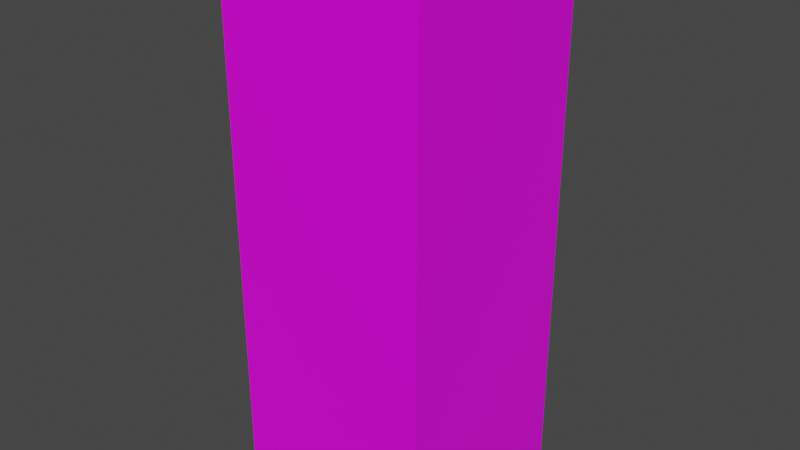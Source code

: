 # Source: apartmentB_6_4F.blend  (saved by Blender 3.1.7; exported with 4.5.12 LTS)
import bpy
from mathutils import Matrix  # noqa: F401  (used for matrix-valued properties, if any)

bpy.ops.wm.read_factory_settings(use_empty=True)
scene = bpy.context.scene
scene.name = 'Scene'

# ---- collections
col_collection = bpy.data.collections.new('Collection'); scene.collection.children.link(col_collection)

# ---- images (referenced by path relative to the original .blend; pixels are not part of the script)
import os
ASSET_DIR = os.environ.get("B2B_ASSET_DIR", "")  # directory of the original .blend (textures are referenced by path, not embedded)
HERE = os.path.dirname(os.path.abspath(__file__))  # packed textures are extracted next to this script under _unpacked/

def load_image(name, relpath, width, height, colorspace="sRGB"):
    """Load a texture the original file referenced (path relative to the .blend, or extracted next to this script)."""
    p = next((c for c in (os.path.join(HERE, relpath), os.path.join(ASSET_DIR, relpath)) if relpath and os.path.exists(c)), "")
    if p:
        img = bpy.data.images.load(p, check_existing=True)
        img.name = name
    else:  # same state as the original file: an image datablock whose file is absent (Cycles renders it pink)
        img = bpy.data.images.new(name, width, height)
        img.source = "FILE"
        img.filepath = "//" + (relpath or name)
    img.colorspace_settings.name = colorspace
    return img
img_dblue_apartmentb_6_4f_png = load_image('dblue_apartmentB_6_4F.png', 'dblue_apartmentB_6_4F.png', 1024, 1024, 'sRGB')

# ---- materials (node trees are filled in below, after node groups)
mat_material = bpy.data.materials.new('Material')
mat_material.alpha_threshold = 0.0
mat_material.use_transparent_shadow = False
mat_material.line_color = (0.0, 0.0, 0.0, 1.0)

# ---- material node trees
mat_material.use_nodes = True; mat_material.node_tree.nodes.clear()
_N = mat_material.node_tree.nodes; _L = mat_material.node_tree.links
n0 = _N.new('ShaderNodeOutputMaterial'); n0.name = 'Material Output'; n0.location = (300, 300)
n1 = _N.new('ShaderNodeBsdfPrincipled'); n1.name = 'Principled BSDF'; n1.location = (10, 300)
n1.distribution = 'GGX'
n1.subsurface_method = 'RANDOM_WALK_SKIN'
n1.inputs[2].default_value = 0.4
n1.inputs[3].default_value = 1.45
n1.inputs[27].default_value = (0.0, 0.0, 0.0, 1.0)
n1.inputs[28].default_value = 1.0
n2 = _N.new('ShaderNodeTexImage'); n2.name = 'Image Texture'; n2.location = (-398, 257)
n2.image = img_dblue_apartmentb_6_4f_png
n2.interpolation = 'Closest'
_L.new(n1.outputs[0], n0.inputs[0])
_L.new(n2.outputs[0], n1.inputs[0])
n0.is_active_output = True

# ---- world
world_world = bpy.data.worlds.new('World'); scene.world = world_world
world_world.use_nodes = True; world_world.node_tree.nodes.clear()
_N = world_world.node_tree.nodes; _L = world_world.node_tree.links
n0 = _N.new('ShaderNodeOutputWorld'); n0.name = 'World Output'; n0.location = (300, 300)
n1 = _N.new('ShaderNodeBackground'); n1.name = 'Background'; n1.location = (10, 300)
n1.inputs[0].default_value = (0.05088, 0.05088, 0.05088, 1.0)
_L.new(n1.outputs[0], n0.inputs[0])
n0.is_active_output = True
world_world.color = (0.05088, 0.05088, 0.05088)
world_world.use_sun_shadow = False
world_world.sun_shadow_jitter_overblur = 0.0

# ---- meshes
me_cube_004 = bpy.data.meshes.new('Cube.004')
me_cube_004.from_pydata([(0.0, 0.0, 8.0), (0.0, 0.0, 0.0), (-12.0, -1.431e-07, 8.0), (-12.0, -1.431e-07, 0.0), (-1.431e-07, 12.0, 8.0), (-1.431e-07, 12.0, 0.0), (-12.0, 12.0, 8.0), (-12.0, 12.0, 0.0), (0.0, 0.0, 32.0), (0.0, 0.0, 24.0), (-12.0, -1.431e-07, 32.0), (-12.0, -1.431e-07, 24.0), (-1.431e-07, 12.0, 32.0), (-1.431e-07, 12.0, 24.0), (-12.0, 12.0, 32.0), (-12.0, 12.0, 24.0), (0.0, 0.0, 16.0), (0.0, 0.0, 8.0), (-12.0, -1.431e-07, 16.0), (-12.0, -1.431e-07, 8.0), (-1.431e-07, 12.0, 16.0), (-1.431e-07, 12.0, 8.0), (-12.0, 12.0, 16.0), (-12.0, 12.0, 8.0), (0.0, 0.0, 24.0), (0.0, 0.0, 16.0), (-12.0, -1.431e-07, 24.0), (-12.0, -1.431e-07, 16.0), (-1.431e-07, 12.0, 24.0), (-1.431e-07, 12.0, 16.0), (-12.0, 12.0, 24.0), (-12.0, 12.0, 16.0)], [], [(3, 2, 6, 7), (7, 6, 4, 5), (5, 1, 3, 7), (1, 0, 2, 3), (5, 4, 0, 1), (2, 0, 4, 6), (11, 10, 14, 15), (15, 14, 12, 13), (13, 9, 11, 15), (9, 8, 10, 11), (13, 12, 8, 9), (10, 8, 12, 14), (19, 18, 22, 23), (23, 22, 20, 21), (21, 17, 19, 23), (17, 16, 18, 19), (21, 20, 16, 17), (18, 16, 20, 22), (27, 26, 30, 31), (31, 30, 28, 29), (29, 25, 27, 31), (25, 24, 26, 27), (29, 28, 24, 25), (26, 24, 28, 30)])
_uv = me_cube_004.uv_layers.new(name='UVMap')
_uv.uv.foreach_set('vector', [1.0, 0.5078, 1.0, 1.0, 0.0, 1.0, 0.0, 0.5, 1.0, 0.5, 1.0, 1.0, 0.0, 1.0, 0.0, 0.5, 0.04167, 0.332, 0.1875, 0.332, 0.1979, 0.4727, 0.05208, 0.4727, 1.0, 0.5, 1.0, 1.0, 0.0, 1.0, 0.0, 0.5, 1.0, 0.0, 1.0, 0.5, 0.0, 0.5, 0.0, 0.0, 0.7917, 0.9727, 0.9375, 0.9727, 0.8646, 0.793, 0.9375, 0.9727, 1.0, 0.5078, 1.0, 1.0, 0.0, 1.0, 0.0, 0.5, 1.0, 0.5, 1.0, 1.0, 0.0, 1.0, 0.0, 0.5, 0.04167, 0.332, 0.1875, 0.332, 0.1979, 0.4727, 0.05208, 0.4727, 1.0, 0.5, 1.0, 1.0, 0.0, 1.0, 0.0, 0.5, 1.0, 0.5, 1.0, 1.0, 0.0, 1.0, 0.0, 0.5, 0.7917, 0.9727, 0.9375, 0.9727, 0.8646, 0.793, 0.9375, 0.9727, 1.0, 0.5, 1.0, 1.0, 0.0, 1.0, 0.0, 0.5, 1.0, 0.5, 1.0, 1.0, 0.0, 1.0, 0.0, 0.5, 0.04167, 0.332, 0.1875, 0.332, 0.1979, 0.4727, 0.05208, 0.4727, 1.0, 0.5, 1.0, 1.0, 0.0, 1.0, 0.0, 0.5, 1.0, 0.5, 1.0, 1.0, 0.0, 1.0, 0.0, 0.5, 0.7917, 0.9727, 0.9375, 0.9727, 0.8646, 0.793, 0.9375, 0.9727, 1.0, 0.5078, 1.0, 1.0, 0.0, 1.0, 0.0, 0.5, 1.0, 0.5, 1.0, 1.0, 0.0, 1.0, 0.0, 0.5, 0.04167, 0.332, 0.1875, 0.332, 0.1979, 0.4727, 0.05208, 0.4727, 1.0, 0.5, 1.0, 1.0, 0.0, 1.0, 0.0, 0.5, 1.0, 0.5, 1.0, 1.0, 0.0, 1.0, 0.0, 0.5, 0.7917, 0.9727, 0.9375, 0.9727, 0.8646, 0.793, 0.9375, 0.9727])
me_cube_004.materials.append(mat_material)
me_cube_004.use_remesh_preserve_volume = False
me_cube_004.use_remesh_preserve_attributes = False
me_cube_004.use_mirror_vertex_groups = False
me_cube_004.update()

# ---- objects
ob_1f = bpy.data.objects.new('1F', me_cube_004)

# ---- transforms, parenting, visibility, modifiers, constraints
ob_1f.location = (1.431e-07, 0.0, 0.0)
ob_1f.lock_rotations_4d = False
ob_1f.empty_display_type = 'ARROWS'
ob_1f.lineart.crease_threshold = 0.0

# ---- collection membership
col_collection.objects.link(ob_1f)

# ---- scene / render settings (as saved in the file)
scene.frame_start = 1; scene.frame_end = 250; scene.frame_set(1)
scene.render.engine = 'BLENDER_EEVEE_NEXT'
scene.cycles.sampling_pattern = 'TABULATED_SOBOL'
scene.cycles.use_light_tree = False
scene.view_settings.view_transform = 'Filmic'
bpy.context.view_layer.update()

# ---- added for rendering (the .blend has no active camera and no usable light): camera, sun
cam_auto = bpy.data.cameras.new('AutoCamera')
cam_auto.lens = 50.0
cam_auto.sensor_width = 36.0
cam_auto.clip_end = 1000.0
ob_auto_camera = bpy.data.objects.new('AutoCamera', cam_auto)
scene.collection.objects.link(ob_auto_camera)
ob_auto_camera.location = (27.5131, -34.2157, 42.8104)
ob_auto_camera.rotation_euler = (1.09748, -7.21219e-08, 0.694738)
scene.camera = ob_auto_camera
light_auto_sun = bpy.data.lights.new('AutoSun', 'SUN')
light_auto_sun.energy = 3.0
light_auto_sun.angle = 0.0523599
ob_auto_sun = bpy.data.objects.new('AutoSun', light_auto_sun)
scene.collection.objects.link(ob_auto_sun)
ob_auto_sun.rotation_euler = (0.872665, 0.174533, 0.523599)
bpy.context.view_layer.update()
